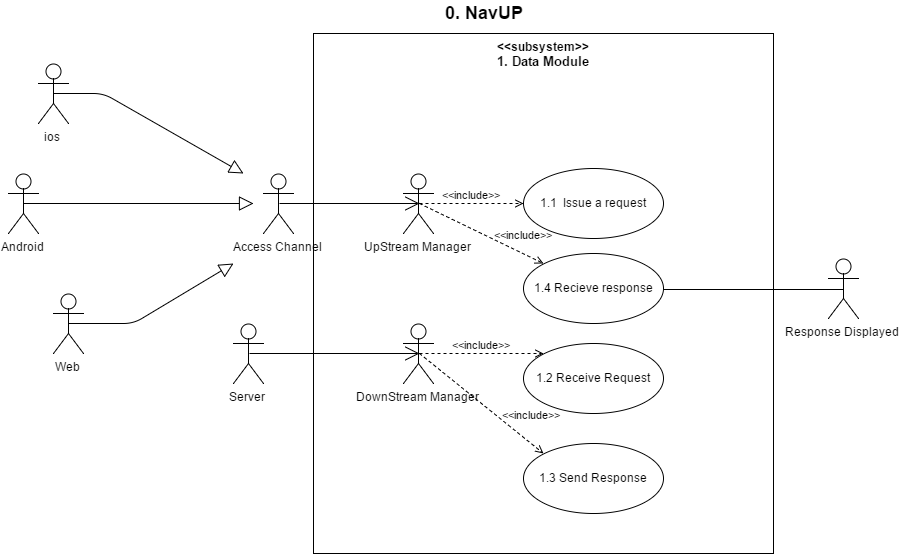

The diagram above was exported from draw.io. Its source (the exported page's mxGraphModel, read from the mxfile embedded in the PNG):
<mxGraphModel dx="1610" dy="1498" grid="1" gridSize="10" guides="1" tooltips="1" connect="1" arrows="1" fold="1" page="1" pageScale="1" pageWidth="850" pageHeight="1100" background="#ffffff" math="0" shadow="0">
  <root>
    <mxCell id="0" />
    <mxCell id="1" parent="0" />
    <mxCell id="5b69cdc3348d1d60-8" value="&amp;lt;&amp;lt;subsystem&amp;gt;&amp;gt;&lt;div&gt;&lt;font style=&quot;font-size: 13px&quot;&gt;1. Data Module&lt;/font&gt;&lt;/div&gt;" style="shape=rect;html=1;verticalAlign=top;fontStyle=1;whiteSpace=wrap;align=center;" vertex="1" parent="1">
      <mxGeometry x="320" y="290" width="460" height="520" as="geometry" />
    </mxCell>
    <mxCell id="5b69cdc3348d1d60-12" value="&lt;font style=&quot;font-size: 18px&quot;&gt;&lt;b&gt;0. NavUP&lt;/b&gt;&lt;/font&gt;" style="text;html=1;resizable=0;points=[];autosize=1;align=left;verticalAlign=top;spacingTop=-4;" vertex="1" parent="1">
      <mxGeometry x="450" y="257" width="90" height="20" as="geometry" />
    </mxCell>
    <mxCell id="5b69cdc3348d1d60-13" value="ios&lt;div&gt;&lt;br&gt;&lt;/div&gt;" style="shape=umlActor;html=1;verticalLabelPosition=bottom;verticalAlign=top;align=center;" vertex="1" parent="1">
      <mxGeometry x="45" y="320" width="30" height="60" as="geometry" />
    </mxCell>
    <mxCell id="5b69cdc3348d1d60-14" value="Android" style="shape=umlActor;html=1;verticalLabelPosition=bottom;verticalAlign=top;align=center;" vertex="1" parent="1">
      <mxGeometry x="15" y="430" width="30" height="60" as="geometry" />
    </mxCell>
    <mxCell id="5b69cdc3348d1d60-15" value="Web" style="shape=umlActor;html=1;verticalLabelPosition=bottom;verticalAlign=top;align=center;" vertex="1" parent="1">
      <mxGeometry x="60" y="550" width="30" height="60" as="geometry" />
    </mxCell>
    <mxCell id="5b69cdc3348d1d60-17" style="edgeStyle=orthogonalEdgeStyle;rounded=0;html=1;exitX=0.75;exitY=0.1;exitPerimeter=0;entryX=0.75;entryY=0.1;entryPerimeter=0;startArrow=none;startFill=0;endArrow=open;endFill=0;jettySize=auto;orthogonalLoop=1;" edge="1" parent="1" source="5b69cdc3348d1d60-13" target="5b69cdc3348d1d60-13">
      <mxGeometry relative="1" as="geometry" />
    </mxCell>
    <mxCell id="5b69cdc3348d1d60-21" value="" style="edgeStyle=none;html=1;endArrow=block;endFill=0;endSize=12;verticalAlign=bottom;exitX=0.5;exitY=0.5;exitPerimeter=0;" edge="1" parent="1" source="5b69cdc3348d1d60-13">
      <mxGeometry width="160" relative="1" as="geometry">
        <mxPoint x="90" y="390" as="sourcePoint" />
        <mxPoint x="250" y="430" as="targetPoint" />
        <Array as="points">
          <mxPoint x="110" y="350" />
        </Array>
      </mxGeometry>
    </mxCell>
    <mxCell id="5b69cdc3348d1d60-22" value="" style="edgeStyle=none;html=1;endArrow=block;endFill=0;endSize=12;verticalAlign=bottom;exitX=0.5;exitY=0.5;exitPerimeter=0;" edge="1" parent="1" source="5b69cdc3348d1d60-14">
      <mxGeometry x="100" y="400" width="160" as="geometry">
        <mxPoint x="60" y="470" as="sourcePoint" />
        <mxPoint x="260" y="460" as="targetPoint" />
      </mxGeometry>
    </mxCell>
    <mxCell id="5b69cdc3348d1d60-23" value="" style="edgeStyle=none;html=1;endArrow=block;endFill=0;endSize=12;verticalAlign=bottom;exitX=0.5;exitY=0.5;exitPerimeter=0;" edge="1" parent="1" source="5b69cdc3348d1d60-15">
      <mxGeometry x="110" y="410" width="160" as="geometry">
        <mxPoint x="100" y="580" as="sourcePoint" />
        <mxPoint x="240" y="520" as="targetPoint" />
        <Array as="points">
          <mxPoint x="140" y="580" />
        </Array>
      </mxGeometry>
    </mxCell>
    <mxCell id="5b69cdc3348d1d60-25" value="1.4 Recieve response" style="ellipse;whiteSpace=wrap;html=1;" vertex="1" parent="1">
      <mxGeometry x="530" y="510" width="140" height="70" as="geometry" />
    </mxCell>
    <mxCell id="5b69cdc3348d1d60-26" value="&lt;div&gt;Server&lt;/div&gt;" style="shape=umlActor;html=1;verticalLabelPosition=bottom;verticalAlign=top;align=center;" vertex="1" parent="1">
      <mxGeometry x="240" y="580" width="30" height="60" as="geometry" />
    </mxCell>
    <mxCell id="5b69cdc3348d1d60-27" value="" style="edgeStyle=none;html=1;endArrow=open;endFill=0;endSize=12;verticalAlign=bottom;entryX=0.5;entryY=0.5;exitX=0.5;exitY=0.5;exitPerimeter=0;entryPerimeter=0;" edge="1" parent="1" source="5b69cdc3348d1d60-34" target="5b69cdc3348d1d60-28">
      <mxGeometry width="160" relative="1" as="geometry">
        <mxPoint x="310" y="460" as="sourcePoint" />
        <mxPoint x="424.7142857142858" y="460" as="targetPoint" />
      </mxGeometry>
    </mxCell>
    <mxCell id="5b69cdc3348d1d60-28" value="&lt;div&gt;UpStream Manager&lt;/div&gt;" style="shape=umlActor;html=1;verticalLabelPosition=bottom;verticalAlign=top;align=center;" vertex="1" parent="1">
      <mxGeometry x="410" y="430" width="30" height="60" as="geometry" />
    </mxCell>
    <mxCell id="5b69cdc3348d1d60-29" value="&lt;div&gt;DownStream Manager&lt;/div&gt;&lt;div&gt;&lt;br&gt;&lt;/div&gt;" style="shape=umlActor;html=1;verticalLabelPosition=bottom;verticalAlign=top;align=center;" vertex="1" parent="1">
      <mxGeometry x="410" y="580" width="30" height="60" as="geometry" />
    </mxCell>
    <mxCell id="5b69cdc3348d1d60-34" value="Access Channel" style="shape=umlActor;html=1;verticalLabelPosition=bottom;verticalAlign=top;align=center;" vertex="1" parent="1">
      <mxGeometry x="270" y="430" width="30" height="60" as="geometry" />
    </mxCell>
    <mxCell id="5b69cdc3348d1d60-37" value="1.1 &amp;nbsp;Issue a request" style="ellipse;whiteSpace=wrap;html=1;" vertex="1" parent="1">
      <mxGeometry x="530" y="425" width="140" height="70" as="geometry" />
    </mxCell>
    <mxCell id="5b69cdc3348d1d60-38" value="" style="edgeStyle=none;html=1;endArrow=open;endFill=0;endSize=12;verticalAlign=bottom;exitX=0.5;exitY=0.5;exitPerimeter=0;entryX=0.5;entryY=0.5;entryPerimeter=0;" edge="1" parent="1" source="5b69cdc3348d1d60-26" target="5b69cdc3348d1d60-29">
      <mxGeometry x="284.7142857142858" y="614" width="160" as="geometry">
        <mxPoint x="284.7142857142858" y="614" as="sourcePoint" />
        <mxPoint x="390" y="620" as="targetPoint" />
      </mxGeometry>
    </mxCell>
    <mxCell id="5b69cdc3348d1d60-43" value="Response Displayed" style="shape=umlActor;html=1;verticalLabelPosition=bottom;verticalAlign=top;align=center;" vertex="1" parent="1">
      <mxGeometry x="835" y="515" width="30" height="60" as="geometry" />
    </mxCell>
    <mxCell id="5b69cdc3348d1d60-44" value="" style="edgeStyle=none;html=1;endArrow=none;verticalAlign=bottom;exitX=1;exitY=0.5;entryX=0.5;entryY=0.5;entryPerimeter=0;" edge="1" parent="1" source="5b69cdc3348d1d60-25" target="5b69cdc3348d1d60-43">
      <mxGeometry width="160" relative="1" as="geometry">
        <mxPoint x="170" y="830" as="sourcePoint" />
        <mxPoint x="330" y="830" as="targetPoint" />
      </mxGeometry>
    </mxCell>
    <mxCell id="5b69cdc3348d1d60-45" value="1.3 Send Response" style="ellipse;whiteSpace=wrap;html=1;" vertex="1" parent="1">
      <mxGeometry x="530" y="700" width="140" height="70" as="geometry" />
    </mxCell>
    <mxCell id="5b69cdc3348d1d60-46" value="1.2 Receive Request" style="ellipse;whiteSpace=wrap;html=1;" vertex="1" parent="1">
      <mxGeometry x="530" y="600" width="140" height="70" as="geometry" />
    </mxCell>
    <mxCell id="5b69cdc3348d1d60-48" value="&amp;lt;&amp;lt;include&amp;gt;&amp;gt;" style="edgeStyle=none;html=1;endArrow=open;verticalAlign=bottom;dashed=1;labelBackgroundColor=none;entryX=0;entryY=0.5;exitX=0.5;exitY=0.5;exitPerimeter=0;" edge="1" parent="1" source="5b69cdc3348d1d60-28" target="5b69cdc3348d1d60-37">
      <mxGeometry width="160" relative="1" as="geometry">
        <mxPoint x="10" y="830" as="sourcePoint" />
        <mxPoint x="170" y="830" as="targetPoint" />
      </mxGeometry>
    </mxCell>
    <mxCell id="5b69cdc3348d1d60-49" value="&amp;lt;&amp;lt;include&amp;gt;&amp;gt;" style="edgeStyle=none;html=1;endArrow=open;verticalAlign=bottom;dashed=1;labelBackgroundColor=none;entryX=0;entryY=0;exitX=0.5;exitY=0.5;exitPerimeter=0;" edge="1" parent="1" source="5b69cdc3348d1d60-28" target="5b69cdc3348d1d60-25">
      <mxGeometry width="160" as="geometry">
        <mxPoint x="435" y="470" as="sourcePoint" />
        <mxPoint x="540" y="470" as="targetPoint" />
        <mxPoint x="42" y="10" as="offset" />
      </mxGeometry>
    </mxCell>
    <mxCell id="5b69cdc3348d1d60-50" value="&amp;lt;&amp;lt;include&amp;gt;&amp;gt;" style="edgeStyle=none;html=1;endArrow=open;verticalAlign=bottom;dashed=1;labelBackgroundColor=none;entryX=0;entryY=0;exitX=0.5;exitY=0.5;exitPerimeter=0;" edge="1" parent="1" source="5b69cdc3348d1d60-29" target="5b69cdc3348d1d60-46">
      <mxGeometry width="160" relative="1" as="geometry">
        <mxPoint x="230" y="750" as="sourcePoint" />
        <mxPoint x="170" y="830" as="targetPoint" />
      </mxGeometry>
    </mxCell>
    <mxCell id="5b69cdc3348d1d60-51" value="&amp;lt;&amp;lt;include&amp;gt;&amp;gt;" style="edgeStyle=none;html=1;endArrow=open;verticalAlign=bottom;dashed=1;labelBackgroundColor=none;entryX=0;entryY=0;exitX=0.5;exitY=0.5;exitPerimeter=0;" edge="1" parent="1" source="5b69cdc3348d1d60-29" target="5b69cdc3348d1d60-45">
      <mxGeometry x="0.661" y="17" width="160" relative="1" as="geometry">
        <mxPoint x="551" y="800" as="sourcePoint" />
        <mxPoint x="170" y="830" as="targetPoint" />
        <mxPoint x="-1" as="offset" />
      </mxGeometry>
    </mxCell>
  </root>
</mxGraphModel>